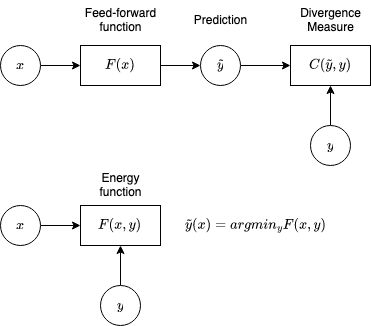

The diagram above was exported from draw.io. Its source (the exported page's mxGraphModel, read from the mxfile embedded in the PNG):
<mxGraphModel dx="749" dy="1556" grid="1" gridSize="10" guides="1" tooltips="1" connect="1" arrows="1" fold="1" page="1" pageScale="1" pageWidth="850" pageHeight="1100" math="1" shadow="0">
  <root>
    <mxCell id="0" />
    <mxCell id="1" parent="0" />
    <mxCell id="9B1MhmhN49KIz4R2Y8kk-6" style="edgeStyle=orthogonalEdgeStyle;rounded=0;orthogonalLoop=1;jettySize=auto;html=1;exitX=1;exitY=0.5;exitDx=0;exitDy=0;entryX=0;entryY=0.5;entryDx=0;entryDy=0;" edge="1" parent="1" source="9B1MhmhN49KIz4R2Y8kk-1" target="9B1MhmhN49KIz4R2Y8kk-3">
      <mxGeometry relative="1" as="geometry" />
    </mxCell>
    <mxCell id="9B1MhmhN49KIz4R2Y8kk-1" value="$$x$$" style="ellipse;whiteSpace=wrap;html=1;aspect=fixed;" vertex="1" parent="1">
      <mxGeometry x="80" y="40" width="40" height="40" as="geometry" />
    </mxCell>
    <mxCell id="9B1MhmhN49KIz4R2Y8kk-7" style="edgeStyle=orthogonalEdgeStyle;rounded=0;orthogonalLoop=1;jettySize=auto;html=1;exitX=1;exitY=0.5;exitDx=0;exitDy=0;entryX=0;entryY=0.5;entryDx=0;entryDy=0;" edge="1" parent="1" source="9B1MhmhN49KIz4R2Y8kk-3" target="9B1MhmhN49KIz4R2Y8kk-5">
      <mxGeometry relative="1" as="geometry" />
    </mxCell>
    <mxCell id="9B1MhmhN49KIz4R2Y8kk-3" value="$$F(x)$$" style="rounded=0;whiteSpace=wrap;html=1;" vertex="1" parent="1">
      <mxGeometry x="160" y="40" width="80" height="40" as="geometry" />
    </mxCell>
    <mxCell id="9B1MhmhN49KIz4R2Y8kk-4" style="edgeStyle=orthogonalEdgeStyle;rounded=0;orthogonalLoop=1;jettySize=auto;html=1;exitX=0.5;exitY=1;exitDx=0;exitDy=0;" edge="1" parent="1" source="9B1MhmhN49KIz4R2Y8kk-3" target="9B1MhmhN49KIz4R2Y8kk-3">
      <mxGeometry relative="1" as="geometry" />
    </mxCell>
    <mxCell id="9B1MhmhN49KIz4R2Y8kk-11" style="edgeStyle=orthogonalEdgeStyle;rounded=0;orthogonalLoop=1;jettySize=auto;html=1;exitX=1;exitY=0.5;exitDx=0;exitDy=0;entryX=0;entryY=0.5;entryDx=0;entryDy=0;" edge="1" parent="1" source="9B1MhmhN49KIz4R2Y8kk-5" target="9B1MhmhN49KIz4R2Y8kk-10">
      <mxGeometry relative="1" as="geometry" />
    </mxCell>
    <mxCell id="9B1MhmhN49KIz4R2Y8kk-5" value="$$\tilde{y}$$" style="ellipse;whiteSpace=wrap;html=1;aspect=fixed;" vertex="1" parent="1">
      <mxGeometry x="280" y="40" width="40" height="40" as="geometry" />
    </mxCell>
    <mxCell id="9B1MhmhN49KIz4R2Y8kk-9" style="edgeStyle=orthogonalEdgeStyle;rounded=0;orthogonalLoop=1;jettySize=auto;html=1;exitX=0.5;exitY=0;exitDx=0;exitDy=0;entryX=0.5;entryY=1;entryDx=0;entryDy=0;" edge="1" parent="1" source="9B1MhmhN49KIz4R2Y8kk-8" target="9B1MhmhN49KIz4R2Y8kk-10">
      <mxGeometry relative="1" as="geometry" />
    </mxCell>
    <mxCell id="9B1MhmhN49KIz4R2Y8kk-8" value="&lt;div&gt;$$y$$&lt;/div&gt;" style="ellipse;whiteSpace=wrap;html=1;aspect=fixed;" vertex="1" parent="1">
      <mxGeometry x="390" y="120" width="40" height="40" as="geometry" />
    </mxCell>
    <mxCell id="9B1MhmhN49KIz4R2Y8kk-10" value="$$C(\tilde{y},y)$$" style="rounded=0;whiteSpace=wrap;html=1;" vertex="1" parent="1">
      <mxGeometry x="370" y="40" width="80" height="40" as="geometry" />
    </mxCell>
    <mxCell id="9B1MhmhN49KIz4R2Y8kk-12" value="Prediction" style="text;html=1;align=center;verticalAlign=middle;resizable=0;points=[];autosize=1;strokeColor=none;fillColor=none;" vertex="1" parent="1">
      <mxGeometry x="260" width="80" height="30" as="geometry" />
    </mxCell>
    <mxCell id="9B1MhmhN49KIz4R2Y8kk-13" value="&lt;div&gt;Divergence&lt;/div&gt;&lt;div&gt;Measure&lt;/div&gt;" style="text;html=1;align=center;verticalAlign=middle;resizable=0;points=[];autosize=1;strokeColor=none;fillColor=none;" vertex="1" parent="1">
      <mxGeometry x="370" y="-5" width="80" height="40" as="geometry" />
    </mxCell>
    <mxCell id="9B1MhmhN49KIz4R2Y8kk-14" value="&lt;div&gt;Feed-forward&lt;/div&gt;&lt;div&gt;function&lt;br&gt;&lt;/div&gt;" style="text;html=1;align=center;verticalAlign=middle;resizable=0;points=[];autosize=1;strokeColor=none;fillColor=none;" vertex="1" parent="1">
      <mxGeometry x="155" y="-5" width="90" height="40" as="geometry" />
    </mxCell>
    <mxCell id="9B1MhmhN49KIz4R2Y8kk-15" style="edgeStyle=orthogonalEdgeStyle;rounded=0;orthogonalLoop=1;jettySize=auto;html=1;exitX=1;exitY=0.5;exitDx=0;exitDy=0;entryX=0;entryY=0.5;entryDx=0;entryDy=0;" edge="1" parent="1" source="9B1MhmhN49KIz4R2Y8kk-16" target="9B1MhmhN49KIz4R2Y8kk-18">
      <mxGeometry relative="1" as="geometry" />
    </mxCell>
    <mxCell id="9B1MhmhN49KIz4R2Y8kk-16" value="$$x$$" style="ellipse;whiteSpace=wrap;html=1;aspect=fixed;" vertex="1" parent="1">
      <mxGeometry x="80" y="200" width="40" height="40" as="geometry" />
    </mxCell>
    <mxCell id="9B1MhmhN49KIz4R2Y8kk-18" value="$$F(x, y)$$" style="rounded=0;whiteSpace=wrap;html=1;" vertex="1" parent="1">
      <mxGeometry x="160" y="200" width="80" height="40" as="geometry" />
    </mxCell>
    <mxCell id="9B1MhmhN49KIz4R2Y8kk-19" style="edgeStyle=orthogonalEdgeStyle;rounded=0;orthogonalLoop=1;jettySize=auto;html=1;exitX=0.5;exitY=1;exitDx=0;exitDy=0;" edge="1" parent="1" source="9B1MhmhN49KIz4R2Y8kk-18" target="9B1MhmhN49KIz4R2Y8kk-18">
      <mxGeometry relative="1" as="geometry" />
    </mxCell>
    <mxCell id="9B1MhmhN49KIz4R2Y8kk-22" style="edgeStyle=orthogonalEdgeStyle;rounded=0;orthogonalLoop=1;jettySize=auto;html=1;exitX=0.5;exitY=0;exitDx=0;exitDy=0;entryX=0.5;entryY=1;entryDx=0;entryDy=0;" edge="1" parent="1" source="9B1MhmhN49KIz4R2Y8kk-23" target="9B1MhmhN49KIz4R2Y8kk-18">
      <mxGeometry relative="1" as="geometry" />
    </mxCell>
    <mxCell id="9B1MhmhN49KIz4R2Y8kk-23" value="&lt;div&gt;$$y$$&lt;/div&gt;" style="ellipse;whiteSpace=wrap;html=1;aspect=fixed;" vertex="1" parent="1">
      <mxGeometry x="180" y="280" width="40" height="40" as="geometry" />
    </mxCell>
    <mxCell id="9B1MhmhN49KIz4R2Y8kk-25" value="&lt;div&gt;Energy&lt;/div&gt;&lt;div&gt;function&lt;br&gt;&lt;/div&gt;" style="text;html=1;align=center;verticalAlign=middle;resizable=0;points=[];autosize=1;strokeColor=none;fillColor=none;" vertex="1" parent="1">
      <mxGeometry x="165" y="160" width="70" height="40" as="geometry" />
    </mxCell>
    <mxCell id="9B1MhmhN49KIz4R2Y8kk-26" value="&lt;div&gt;$$\tilde{y}(x)=argmin_y F(x,y)$$&lt;/div&gt;" style="text;html=1;align=center;verticalAlign=middle;resizable=0;points=[];autosize=1;strokeColor=none;fillColor=none;" vertex="1" parent="1">
      <mxGeometry x="240" y="205" width="190" height="30" as="geometry" />
    </mxCell>
  </root>
</mxGraphModel>